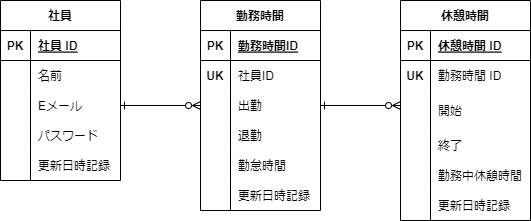

The diagram above was exported from draw.io. Its source (the exported page's mxGraphModel, read from the mxfile embedded in the PNG):
<mxGraphModel dx="323" dy="341" grid="1" gridSize="10" guides="1" tooltips="1" connect="1" arrows="1" fold="1" page="1" pageScale="1" pageWidth="827" pageHeight="1169" math="0" shadow="0">
  <root>
    <mxCell id="0" />
    <mxCell id="1" parent="0" />
    <mxCell id="2" value="社員" style="shape=table;startSize=30;container=1;collapsible=1;childLayout=tableLayout;fixedRows=1;rowLines=0;fontStyle=1;align=center;resizeLast=1;" vertex="1" parent="1">
      <mxGeometry x="40" y="80" width="120" height="180" as="geometry" />
    </mxCell>
    <mxCell id="3" value="" style="shape=tableRow;horizontal=0;startSize=0;swimlaneHead=0;swimlaneBody=0;fillColor=none;collapsible=0;dropTarget=0;points=[[0,0.5],[1,0.5]];portConstraint=eastwest;top=0;left=0;right=0;bottom=1;" vertex="1" parent="2">
      <mxGeometry y="30" width="120" height="30" as="geometry" />
    </mxCell>
    <mxCell id="4" value="PK" style="shape=partialRectangle;connectable=0;fillColor=none;top=0;left=0;bottom=0;right=0;fontStyle=1;overflow=hidden;" vertex="1" parent="3">
      <mxGeometry width="30" height="30" as="geometry">
        <mxRectangle width="30" height="30" as="alternateBounds" />
      </mxGeometry>
    </mxCell>
    <mxCell id="5" value="社員 ID" style="shape=partialRectangle;connectable=0;fillColor=none;top=0;left=0;bottom=0;right=0;align=left;spacingLeft=6;fontStyle=5;overflow=hidden;" vertex="1" parent="3">
      <mxGeometry x="30" width="90" height="30" as="geometry">
        <mxRectangle width="90" height="30" as="alternateBounds" />
      </mxGeometry>
    </mxCell>
    <mxCell id="6" value="" style="shape=tableRow;horizontal=0;startSize=0;swimlaneHead=0;swimlaneBody=0;fillColor=none;collapsible=0;dropTarget=0;points=[[0,0.5],[1,0.5]];portConstraint=eastwest;top=0;left=0;right=0;bottom=0;" vertex="1" parent="2">
      <mxGeometry y="60" width="120" height="30" as="geometry" />
    </mxCell>
    <mxCell id="7" value="" style="shape=partialRectangle;connectable=0;fillColor=none;top=0;left=0;bottom=0;right=0;editable=1;overflow=hidden;" vertex="1" parent="6">
      <mxGeometry width="30" height="30" as="geometry">
        <mxRectangle width="30" height="30" as="alternateBounds" />
      </mxGeometry>
    </mxCell>
    <mxCell id="8" value="名前" style="shape=partialRectangle;connectable=0;fillColor=none;top=0;left=0;bottom=0;right=0;align=left;spacingLeft=6;overflow=hidden;" vertex="1" parent="6">
      <mxGeometry x="30" width="90" height="30" as="geometry">
        <mxRectangle width="90" height="30" as="alternateBounds" />
      </mxGeometry>
    </mxCell>
    <mxCell id="9" value="" style="shape=tableRow;horizontal=0;startSize=0;swimlaneHead=0;swimlaneBody=0;fillColor=none;collapsible=0;dropTarget=0;points=[[0,0.5],[1,0.5]];portConstraint=eastwest;top=0;left=0;right=0;bottom=0;" vertex="1" parent="2">
      <mxGeometry y="90" width="120" height="30" as="geometry" />
    </mxCell>
    <mxCell id="10" value="" style="shape=partialRectangle;connectable=0;fillColor=none;top=0;left=0;bottom=0;right=0;editable=1;overflow=hidden;" vertex="1" parent="9">
      <mxGeometry width="30" height="30" as="geometry">
        <mxRectangle width="30" height="30" as="alternateBounds" />
      </mxGeometry>
    </mxCell>
    <mxCell id="11" value="Eメール" style="shape=partialRectangle;connectable=0;fillColor=none;top=0;left=0;bottom=0;right=0;align=left;spacingLeft=6;overflow=hidden;" vertex="1" parent="9">
      <mxGeometry x="30" width="90" height="30" as="geometry">
        <mxRectangle width="90" height="30" as="alternateBounds" />
      </mxGeometry>
    </mxCell>
    <mxCell id="12" value="" style="shape=tableRow;horizontal=0;startSize=0;swimlaneHead=0;swimlaneBody=0;fillColor=none;collapsible=0;dropTarget=0;points=[[0,0.5],[1,0.5]];portConstraint=eastwest;top=0;left=0;right=0;bottom=0;" vertex="1" parent="2">
      <mxGeometry y="120" width="120" height="30" as="geometry" />
    </mxCell>
    <mxCell id="13" value="" style="shape=partialRectangle;connectable=0;fillColor=none;top=0;left=0;bottom=0;right=0;editable=1;overflow=hidden;" vertex="1" parent="12">
      <mxGeometry width="30" height="30" as="geometry">
        <mxRectangle width="30" height="30" as="alternateBounds" />
      </mxGeometry>
    </mxCell>
    <mxCell id="14" value="パスワード" style="shape=partialRectangle;connectable=0;fillColor=none;top=0;left=0;bottom=0;right=0;align=left;spacingLeft=6;overflow=hidden;" vertex="1" parent="12">
      <mxGeometry x="30" width="90" height="30" as="geometry">
        <mxRectangle width="90" height="30" as="alternateBounds" />
      </mxGeometry>
    </mxCell>
    <mxCell id="54" style="shape=tableRow;horizontal=0;startSize=0;swimlaneHead=0;swimlaneBody=0;fillColor=none;collapsible=0;dropTarget=0;points=[[0,0.5],[1,0.5]];portConstraint=eastwest;top=0;left=0;right=0;bottom=0;" vertex="1" parent="2">
      <mxGeometry y="150" width="120" height="30" as="geometry" />
    </mxCell>
    <mxCell id="55" style="shape=partialRectangle;connectable=0;fillColor=none;top=0;left=0;bottom=0;right=0;editable=1;overflow=hidden;" vertex="1" parent="54">
      <mxGeometry width="30" height="30" as="geometry">
        <mxRectangle width="30" height="30" as="alternateBounds" />
      </mxGeometry>
    </mxCell>
    <mxCell id="56" value="更新日時記録" style="shape=partialRectangle;connectable=0;fillColor=none;top=0;left=0;bottom=0;right=0;align=left;spacingLeft=6;overflow=hidden;" vertex="1" parent="54">
      <mxGeometry x="30" width="90" height="30" as="geometry">
        <mxRectangle width="90" height="30" as="alternateBounds" />
      </mxGeometry>
    </mxCell>
    <mxCell id="15" value="勤務時間" style="shape=table;startSize=30;container=1;collapsible=1;childLayout=tableLayout;fixedRows=1;rowLines=0;fontStyle=1;align=center;resizeLast=1;" vertex="1" parent="1">
      <mxGeometry x="240" y="80" width="120" height="210" as="geometry" />
    </mxCell>
    <mxCell id="16" value="" style="shape=tableRow;horizontal=0;startSize=0;swimlaneHead=0;swimlaneBody=0;fillColor=none;collapsible=0;dropTarget=0;points=[[0,0.5],[1,0.5]];portConstraint=eastwest;top=0;left=0;right=0;bottom=1;" vertex="1" parent="15">
      <mxGeometry y="30" width="120" height="30" as="geometry" />
    </mxCell>
    <mxCell id="17" value="PK" style="shape=partialRectangle;connectable=0;fillColor=none;top=0;left=0;bottom=0;right=0;fontStyle=1;overflow=hidden;" vertex="1" parent="16">
      <mxGeometry width="30" height="30" as="geometry">
        <mxRectangle width="30" height="30" as="alternateBounds" />
      </mxGeometry>
    </mxCell>
    <mxCell id="18" value="勤務時間ID" style="shape=partialRectangle;connectable=0;fillColor=none;top=0;left=0;bottom=0;right=0;align=left;spacingLeft=6;fontStyle=5;overflow=hidden;" vertex="1" parent="16">
      <mxGeometry x="30" width="90" height="30" as="geometry">
        <mxRectangle width="90" height="30" as="alternateBounds" />
      </mxGeometry>
    </mxCell>
    <mxCell id="19" value="" style="shape=tableRow;horizontal=0;startSize=0;swimlaneHead=0;swimlaneBody=0;fillColor=none;collapsible=0;dropTarget=0;points=[[0,0.5],[1,0.5]];portConstraint=eastwest;top=0;left=0;right=0;bottom=0;" vertex="1" parent="15">
      <mxGeometry y="60" width="120" height="30" as="geometry" />
    </mxCell>
    <mxCell id="20" value="UK" style="shape=partialRectangle;connectable=0;fillColor=none;top=0;left=0;bottom=0;right=0;editable=1;overflow=hidden;fontStyle=1" vertex="1" parent="19">
      <mxGeometry width="30" height="30" as="geometry">
        <mxRectangle width="30" height="30" as="alternateBounds" />
      </mxGeometry>
    </mxCell>
    <mxCell id="21" value="社員ID" style="shape=partialRectangle;connectable=0;fillColor=none;top=0;left=0;bottom=0;right=0;align=left;spacingLeft=6;overflow=hidden;" vertex="1" parent="19">
      <mxGeometry x="30" width="90" height="30" as="geometry">
        <mxRectangle width="90" height="30" as="alternateBounds" />
      </mxGeometry>
    </mxCell>
    <mxCell id="22" value="" style="shape=tableRow;horizontal=0;startSize=0;swimlaneHead=0;swimlaneBody=0;fillColor=none;collapsible=0;dropTarget=0;points=[[0,0.5],[1,0.5]];portConstraint=eastwest;top=0;left=0;right=0;bottom=0;" vertex="1" parent="15">
      <mxGeometry y="90" width="120" height="30" as="geometry" />
    </mxCell>
    <mxCell id="23" value="" style="shape=partialRectangle;connectable=0;fillColor=none;top=0;left=0;bottom=0;right=0;editable=1;overflow=hidden;" vertex="1" parent="22">
      <mxGeometry width="30" height="30" as="geometry">
        <mxRectangle width="30" height="30" as="alternateBounds" />
      </mxGeometry>
    </mxCell>
    <mxCell id="24" value="出勤" style="shape=partialRectangle;connectable=0;fillColor=none;top=0;left=0;bottom=0;right=0;align=left;spacingLeft=6;overflow=hidden;" vertex="1" parent="22">
      <mxGeometry x="30" width="90" height="30" as="geometry">
        <mxRectangle width="90" height="30" as="alternateBounds" />
      </mxGeometry>
    </mxCell>
    <mxCell id="25" value="" style="shape=tableRow;horizontal=0;startSize=0;swimlaneHead=0;swimlaneBody=0;fillColor=none;collapsible=0;dropTarget=0;points=[[0,0.5],[1,0.5]];portConstraint=eastwest;top=0;left=0;right=0;bottom=0;" vertex="1" parent="15">
      <mxGeometry y="120" width="120" height="30" as="geometry" />
    </mxCell>
    <mxCell id="26" value="" style="shape=partialRectangle;connectable=0;fillColor=none;top=0;left=0;bottom=0;right=0;editable=1;overflow=hidden;" vertex="1" parent="25">
      <mxGeometry width="30" height="30" as="geometry">
        <mxRectangle width="30" height="30" as="alternateBounds" />
      </mxGeometry>
    </mxCell>
    <mxCell id="27" value="退勤" style="shape=partialRectangle;connectable=0;fillColor=none;top=0;left=0;bottom=0;right=0;align=left;spacingLeft=6;overflow=hidden;" vertex="1" parent="25">
      <mxGeometry x="30" width="90" height="30" as="geometry">
        <mxRectangle width="90" height="30" as="alternateBounds" />
      </mxGeometry>
    </mxCell>
    <mxCell id="42" style="shape=tableRow;horizontal=0;startSize=0;swimlaneHead=0;swimlaneBody=0;fillColor=none;collapsible=0;dropTarget=0;points=[[0,0.5],[1,0.5]];portConstraint=eastwest;top=0;left=0;right=0;bottom=0;" vertex="1" parent="15">
      <mxGeometry y="150" width="120" height="30" as="geometry" />
    </mxCell>
    <mxCell id="43" style="shape=partialRectangle;connectable=0;fillColor=none;top=0;left=0;bottom=0;right=0;editable=1;overflow=hidden;" vertex="1" parent="42">
      <mxGeometry width="30" height="30" as="geometry">
        <mxRectangle width="30" height="30" as="alternateBounds" />
      </mxGeometry>
    </mxCell>
    <mxCell id="44" value="勤怠時間" style="shape=partialRectangle;connectable=0;fillColor=none;top=0;left=0;bottom=0;right=0;align=left;spacingLeft=6;overflow=hidden;" vertex="1" parent="42">
      <mxGeometry x="30" width="90" height="30" as="geometry">
        <mxRectangle width="90" height="30" as="alternateBounds" />
      </mxGeometry>
    </mxCell>
    <mxCell id="57" style="shape=tableRow;horizontal=0;startSize=0;swimlaneHead=0;swimlaneBody=0;fillColor=none;collapsible=0;dropTarget=0;points=[[0,0.5],[1,0.5]];portConstraint=eastwest;top=0;left=0;right=0;bottom=0;" vertex="1" parent="15">
      <mxGeometry y="180" width="120" height="30" as="geometry" />
    </mxCell>
    <mxCell id="58" style="shape=partialRectangle;connectable=0;fillColor=none;top=0;left=0;bottom=0;right=0;editable=1;overflow=hidden;" vertex="1" parent="57">
      <mxGeometry width="30" height="30" as="geometry">
        <mxRectangle width="30" height="30" as="alternateBounds" />
      </mxGeometry>
    </mxCell>
    <mxCell id="59" value="更新日時記録" style="shape=partialRectangle;connectable=0;fillColor=none;top=0;left=0;bottom=0;right=0;align=left;spacingLeft=6;overflow=hidden;" vertex="1" parent="57">
      <mxGeometry x="30" width="90" height="30" as="geometry">
        <mxRectangle width="90" height="30" as="alternateBounds" />
      </mxGeometry>
    </mxCell>
    <mxCell id="28" value="休憩時間" style="shape=table;startSize=30;container=1;collapsible=1;childLayout=tableLayout;fixedRows=1;rowLines=0;fontStyle=1;align=center;resizeLast=1;" vertex="1" parent="1">
      <mxGeometry x="440" y="80" width="130" height="220" as="geometry" />
    </mxCell>
    <mxCell id="29" value="" style="shape=tableRow;horizontal=0;startSize=0;swimlaneHead=0;swimlaneBody=0;fillColor=none;collapsible=0;dropTarget=0;points=[[0,0.5],[1,0.5]];portConstraint=eastwest;top=0;left=0;right=0;bottom=1;" vertex="1" parent="28">
      <mxGeometry y="30" width="130" height="30" as="geometry" />
    </mxCell>
    <mxCell id="30" value="PK" style="shape=partialRectangle;connectable=0;fillColor=none;top=0;left=0;bottom=0;right=0;fontStyle=1;overflow=hidden;" vertex="1" parent="29">
      <mxGeometry width="30" height="30" as="geometry">
        <mxRectangle width="30" height="30" as="alternateBounds" />
      </mxGeometry>
    </mxCell>
    <mxCell id="31" value="休憩時間 ID" style="shape=partialRectangle;connectable=0;fillColor=none;top=0;left=0;bottom=0;right=0;align=left;spacingLeft=6;fontStyle=5;overflow=hidden;" vertex="1" parent="29">
      <mxGeometry x="30" width="100" height="30" as="geometry">
        <mxRectangle width="100" height="30" as="alternateBounds" />
      </mxGeometry>
    </mxCell>
    <mxCell id="48" style="shape=tableRow;horizontal=0;startSize=0;swimlaneHead=0;swimlaneBody=0;fillColor=none;collapsible=0;dropTarget=0;points=[[0,0.5],[1,0.5]];portConstraint=eastwest;top=0;left=0;right=0;bottom=0;" vertex="1" parent="28">
      <mxGeometry y="60" width="130" height="30" as="geometry" />
    </mxCell>
    <mxCell id="49" value="UK" style="shape=partialRectangle;connectable=0;fillColor=none;top=0;left=0;bottom=0;right=0;editable=1;overflow=hidden;fontStyle=1" vertex="1" parent="48">
      <mxGeometry width="30" height="30" as="geometry">
        <mxRectangle width="30" height="30" as="alternateBounds" />
      </mxGeometry>
    </mxCell>
    <mxCell id="50" value="勤務時間 ID" style="shape=partialRectangle;connectable=0;fillColor=none;top=0;left=0;bottom=0;right=0;align=left;spacingLeft=6;overflow=hidden;" vertex="1" parent="48">
      <mxGeometry x="30" width="100" height="30" as="geometry">
        <mxRectangle width="100" height="30" as="alternateBounds" />
      </mxGeometry>
    </mxCell>
    <mxCell id="32" value="" style="shape=tableRow;horizontal=0;startSize=0;swimlaneHead=0;swimlaneBody=0;fillColor=none;collapsible=0;dropTarget=0;points=[[0,0.5],[1,0.5]];portConstraint=eastwest;top=0;left=0;right=0;bottom=0;" vertex="1" parent="28">
      <mxGeometry y="90" width="130" height="40" as="geometry" />
    </mxCell>
    <mxCell id="33" value="" style="shape=partialRectangle;connectable=0;fillColor=none;top=0;left=0;bottom=0;right=0;editable=1;overflow=hidden;" vertex="1" parent="32">
      <mxGeometry width="30" height="40" as="geometry">
        <mxRectangle width="30" height="40" as="alternateBounds" />
      </mxGeometry>
    </mxCell>
    <mxCell id="34" value="開始" style="shape=partialRectangle;connectable=0;fillColor=none;top=0;left=0;bottom=0;right=0;align=left;spacingLeft=6;overflow=hidden;" vertex="1" parent="32">
      <mxGeometry x="30" width="100" height="40" as="geometry">
        <mxRectangle width="100" height="40" as="alternateBounds" />
      </mxGeometry>
    </mxCell>
    <mxCell id="35" value="" style="shape=tableRow;horizontal=0;startSize=0;swimlaneHead=0;swimlaneBody=0;fillColor=none;collapsible=0;dropTarget=0;points=[[0,0.5],[1,0.5]];portConstraint=eastwest;top=0;left=0;right=0;bottom=0;" vertex="1" parent="28">
      <mxGeometry y="130" width="130" height="30" as="geometry" />
    </mxCell>
    <mxCell id="36" value="" style="shape=partialRectangle;connectable=0;fillColor=none;top=0;left=0;bottom=0;right=0;editable=1;overflow=hidden;" vertex="1" parent="35">
      <mxGeometry width="30" height="30" as="geometry">
        <mxRectangle width="30" height="30" as="alternateBounds" />
      </mxGeometry>
    </mxCell>
    <mxCell id="37" value="終了" style="shape=partialRectangle;connectable=0;fillColor=none;top=0;left=0;bottom=0;right=0;align=left;spacingLeft=6;overflow=hidden;" vertex="1" parent="35">
      <mxGeometry x="30" width="100" height="30" as="geometry">
        <mxRectangle width="100" height="30" as="alternateBounds" />
      </mxGeometry>
    </mxCell>
    <mxCell id="51" style="shape=tableRow;horizontal=0;startSize=0;swimlaneHead=0;swimlaneBody=0;fillColor=none;collapsible=0;dropTarget=0;points=[[0,0.5],[1,0.5]];portConstraint=eastwest;top=0;left=0;right=0;bottom=0;" vertex="1" parent="28">
      <mxGeometry y="160" width="130" height="30" as="geometry" />
    </mxCell>
    <mxCell id="52" style="shape=partialRectangle;connectable=0;fillColor=none;top=0;left=0;bottom=0;right=0;editable=1;overflow=hidden;" vertex="1" parent="51">
      <mxGeometry width="30" height="30" as="geometry">
        <mxRectangle width="30" height="30" as="alternateBounds" />
      </mxGeometry>
    </mxCell>
    <mxCell id="53" value="勤務中休憩時間" style="shape=partialRectangle;connectable=0;fillColor=none;top=0;left=0;bottom=0;right=0;align=left;spacingLeft=6;overflow=hidden;" vertex="1" parent="51">
      <mxGeometry x="30" width="100" height="30" as="geometry">
        <mxRectangle width="100" height="30" as="alternateBounds" />
      </mxGeometry>
    </mxCell>
    <mxCell id="38" value="" style="shape=tableRow;horizontal=0;startSize=0;swimlaneHead=0;swimlaneBody=0;fillColor=none;collapsible=0;dropTarget=0;points=[[0,0.5],[1,0.5]];portConstraint=eastwest;top=0;left=0;right=0;bottom=0;" vertex="1" parent="28">
      <mxGeometry y="190" width="130" height="30" as="geometry" />
    </mxCell>
    <mxCell id="39" value="" style="shape=partialRectangle;connectable=0;fillColor=none;top=0;left=0;bottom=0;right=0;editable=1;overflow=hidden;" vertex="1" parent="38">
      <mxGeometry width="30" height="30" as="geometry">
        <mxRectangle width="30" height="30" as="alternateBounds" />
      </mxGeometry>
    </mxCell>
    <mxCell id="40" value="更新日時記録" style="shape=partialRectangle;connectable=0;fillColor=none;top=0;left=0;bottom=0;right=0;align=left;spacingLeft=6;overflow=hidden;" vertex="1" parent="38">
      <mxGeometry x="30" width="100" height="30" as="geometry">
        <mxRectangle width="100" height="30" as="alternateBounds" />
      </mxGeometry>
    </mxCell>
    <mxCell id="63" value="" style="fontSize=12;html=1;endArrow=ERzeroToMany;startArrow=ERone;startFill=0;entryX=0;entryY=0.5;entryDx=0;entryDy=0;exitX=1;exitY=0.5;exitDx=0;exitDy=0;endFill=0;" edge="1" parent="1" source="9" target="22">
      <mxGeometry width="100" height="100" relative="1" as="geometry">
        <mxPoint x="210" y="230" as="sourcePoint" />
        <mxPoint x="310" y="130" as="targetPoint" />
      </mxGeometry>
    </mxCell>
    <mxCell id="64" value="" style="fontSize=12;html=1;endArrow=ERzeroToMany;startArrow=ERone;startFill=0;exitX=1;exitY=0.5;exitDx=0;exitDy=0;endFill=0;" edge="1" parent="1" source="22">
      <mxGeometry width="100" height="100" relative="1" as="geometry">
        <mxPoint x="170" y="195" as="sourcePoint" />
        <mxPoint x="440" y="185" as="targetPoint" />
      </mxGeometry>
    </mxCell>
  </root>
</mxGraphModel>